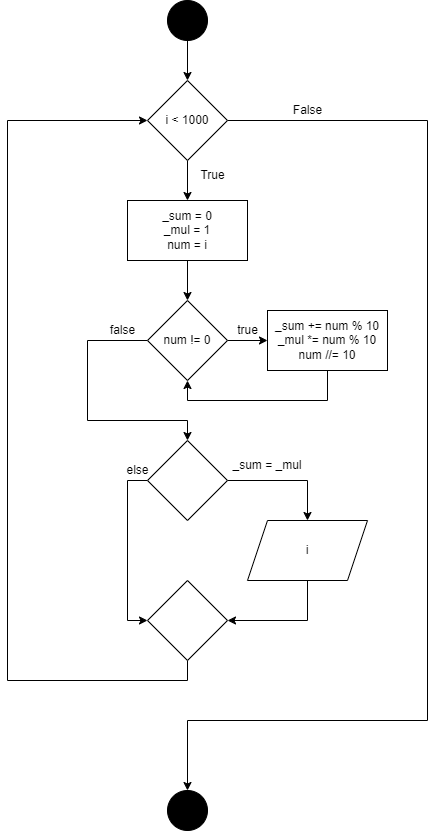

The diagram above was exported from draw.io. Its source (the exported page's mxGraphModel, read from the mxfile embedded in the PNG):
<mxGraphModel dx="524" dy="963" grid="1" gridSize="10" guides="1" tooltips="1" connect="1" arrows="1" fold="1" page="1" pageScale="1" pageWidth="827" pageHeight="1169" math="0" shadow="0">
  <root>
    <mxCell id="WIyWlLk6GJQsqaUBKTNV-0" />
    <mxCell id="WIyWlLk6GJQsqaUBKTNV-1" parent="WIyWlLk6GJQsqaUBKTNV-0" />
    <mxCell id="0JFagnll6QJUsAjFB5uT-9" style="edgeStyle=orthogonalEdgeStyle;rounded=0;orthogonalLoop=1;jettySize=auto;html=1;entryX=0.5;entryY=0;entryDx=0;entryDy=0;" edge="1" parent="WIyWlLk6GJQsqaUBKTNV-1" source="0JFagnll6QJUsAjFB5uT-0">
      <mxGeometry relative="1" as="geometry">
        <mxPoint x="380" y="120" as="targetPoint" />
      </mxGeometry>
    </mxCell>
    <mxCell id="0JFagnll6QJUsAjFB5uT-0" value="" style="ellipse;whiteSpace=wrap;html=1;aspect=fixed;fillColor=#000000;" vertex="1" parent="WIyWlLk6GJQsqaUBKTNV-1">
      <mxGeometry x="360" y="40" width="40" height="40" as="geometry" />
    </mxCell>
    <mxCell id="0JFagnll6QJUsAjFB5uT-82" value="" style="edgeStyle=orthogonalEdgeStyle;rounded=0;orthogonalLoop=1;jettySize=auto;html=1;" edge="1" parent="WIyWlLk6GJQsqaUBKTNV-1" source="0JFagnll6QJUsAjFB5uT-80" target="0JFagnll6QJUsAjFB5uT-81">
      <mxGeometry relative="1" as="geometry" />
    </mxCell>
    <mxCell id="0JFagnll6QJUsAjFB5uT-103" style="edgeStyle=orthogonalEdgeStyle;rounded=0;orthogonalLoop=1;jettySize=auto;html=1;entryX=0.5;entryY=0;entryDx=0;entryDy=0;" edge="1" parent="WIyWlLk6GJQsqaUBKTNV-1" source="0JFagnll6QJUsAjFB5uT-80" target="0JFagnll6QJUsAjFB5uT-104">
      <mxGeometry relative="1" as="geometry">
        <mxPoint x="600" y="815.6521739130435" as="targetPoint" />
        <Array as="points">
          <mxPoint x="620" y="160" />
          <mxPoint x="620" y="760" />
          <mxPoint x="380" y="760" />
        </Array>
      </mxGeometry>
    </mxCell>
    <mxCell id="0JFagnll6QJUsAjFB5uT-80" value="i &amp;lt; 1000" style="rhombus;whiteSpace=wrap;html=1;fillColor=#FFFFFF;" vertex="1" parent="WIyWlLk6GJQsqaUBKTNV-1">
      <mxGeometry x="340" y="120" width="80" height="80" as="geometry" />
    </mxCell>
    <mxCell id="0JFagnll6QJUsAjFB5uT-84" value="" style="edgeStyle=orthogonalEdgeStyle;rounded=0;orthogonalLoop=1;jettySize=auto;html=1;" edge="1" parent="WIyWlLk6GJQsqaUBKTNV-1" source="0JFagnll6QJUsAjFB5uT-81" target="0JFagnll6QJUsAjFB5uT-83">
      <mxGeometry relative="1" as="geometry" />
    </mxCell>
    <mxCell id="0JFagnll6QJUsAjFB5uT-81" value="_sum = 0&lt;br&gt;_mul = 1&lt;br&gt;num = i" style="rounded=0;whiteSpace=wrap;html=1;fillColor=#FFFFFF;" vertex="1" parent="WIyWlLk6GJQsqaUBKTNV-1">
      <mxGeometry x="320" y="240" width="120" height="60" as="geometry" />
    </mxCell>
    <mxCell id="0JFagnll6QJUsAjFB5uT-97" value="" style="edgeStyle=orthogonalEdgeStyle;rounded=0;orthogonalLoop=1;jettySize=auto;html=1;" edge="1" parent="WIyWlLk6GJQsqaUBKTNV-1" source="0JFagnll6QJUsAjFB5uT-83" target="0JFagnll6QJUsAjFB5uT-85">
      <mxGeometry relative="1" as="geometry" />
    </mxCell>
    <mxCell id="0JFagnll6QJUsAjFB5uT-100" style="edgeStyle=orthogonalEdgeStyle;rounded=0;orthogonalLoop=1;jettySize=auto;html=1;entryX=0.5;entryY=0;entryDx=0;entryDy=0;" edge="1" parent="WIyWlLk6GJQsqaUBKTNV-1" source="0JFagnll6QJUsAjFB5uT-83" target="0JFagnll6QJUsAjFB5uT-87">
      <mxGeometry relative="1" as="geometry">
        <Array as="points">
          <mxPoint x="280" y="380" />
          <mxPoint x="280" y="460" />
          <mxPoint x="380" y="460" />
        </Array>
      </mxGeometry>
    </mxCell>
    <mxCell id="0JFagnll6QJUsAjFB5uT-83" value="num != 0" style="rhombus;whiteSpace=wrap;html=1;fillColor=#FFFFFF;" vertex="1" parent="WIyWlLk6GJQsqaUBKTNV-1">
      <mxGeometry x="340" y="340" width="80" height="80" as="geometry" />
    </mxCell>
    <mxCell id="0JFagnll6QJUsAjFB5uT-98" style="edgeStyle=orthogonalEdgeStyle;rounded=0;orthogonalLoop=1;jettySize=auto;html=1;entryX=0.5;entryY=1;entryDx=0;entryDy=0;" edge="1" parent="WIyWlLk6GJQsqaUBKTNV-1" source="0JFagnll6QJUsAjFB5uT-85" target="0JFagnll6QJUsAjFB5uT-83">
      <mxGeometry relative="1" as="geometry">
        <Array as="points">
          <mxPoint x="520" y="440" />
          <mxPoint x="380" y="440" />
        </Array>
      </mxGeometry>
    </mxCell>
    <mxCell id="0JFagnll6QJUsAjFB5uT-85" value="_sum += num % 10&lt;br&gt;_mul *= num % 10&lt;br&gt;num //= 10" style="rounded=0;whiteSpace=wrap;html=1;fillColor=#FFFFFF;" vertex="1" parent="WIyWlLk6GJQsqaUBKTNV-1">
      <mxGeometry x="460" y="350" width="120" height="60" as="geometry" />
    </mxCell>
    <mxCell id="0JFagnll6QJUsAjFB5uT-90" value="" style="edgeStyle=orthogonalEdgeStyle;rounded=0;orthogonalLoop=1;jettySize=auto;html=1;" edge="1" parent="WIyWlLk6GJQsqaUBKTNV-1" source="0JFagnll6QJUsAjFB5uT-87" target="0JFagnll6QJUsAjFB5uT-89">
      <mxGeometry relative="1" as="geometry">
        <Array as="points">
          <mxPoint x="500" y="520" />
        </Array>
      </mxGeometry>
    </mxCell>
    <mxCell id="0JFagnll6QJUsAjFB5uT-94" style="edgeStyle=orthogonalEdgeStyle;rounded=0;orthogonalLoop=1;jettySize=auto;html=1;entryX=0;entryY=0.5;entryDx=0;entryDy=0;" edge="1" parent="WIyWlLk6GJQsqaUBKTNV-1" source="0JFagnll6QJUsAjFB5uT-87" target="0JFagnll6QJUsAjFB5uT-92">
      <mxGeometry relative="1" as="geometry">
        <Array as="points">
          <mxPoint x="320" y="520" />
          <mxPoint x="320" y="660" />
        </Array>
      </mxGeometry>
    </mxCell>
    <mxCell id="0JFagnll6QJUsAjFB5uT-87" value="" style="rhombus;whiteSpace=wrap;html=1;fillColor=#FFFFFF;rounded=0;" vertex="1" parent="WIyWlLk6GJQsqaUBKTNV-1">
      <mxGeometry x="340" y="480" width="80" height="80" as="geometry" />
    </mxCell>
    <mxCell id="0JFagnll6QJUsAjFB5uT-93" value="" style="edgeStyle=orthogonalEdgeStyle;rounded=0;orthogonalLoop=1;jettySize=auto;html=1;" edge="1" parent="WIyWlLk6GJQsqaUBKTNV-1" source="0JFagnll6QJUsAjFB5uT-89" target="0JFagnll6QJUsAjFB5uT-92">
      <mxGeometry relative="1" as="geometry">
        <Array as="points">
          <mxPoint x="500" y="660" />
        </Array>
      </mxGeometry>
    </mxCell>
    <mxCell id="0JFagnll6QJUsAjFB5uT-89" value="i" style="shape=parallelogram;perimeter=parallelogramPerimeter;whiteSpace=wrap;html=1;fixedSize=1;fillColor=#FFFFFF;" vertex="1" parent="WIyWlLk6GJQsqaUBKTNV-1">
      <mxGeometry x="440" y="560" width="120" height="60" as="geometry" />
    </mxCell>
    <mxCell id="0JFagnll6QJUsAjFB5uT-91" value="_sum = _mul" style="text;html=1;strokeColor=none;fillColor=none;align=center;verticalAlign=middle;whiteSpace=wrap;rounded=0;" vertex="1" parent="WIyWlLk6GJQsqaUBKTNV-1">
      <mxGeometry x="420" y="490" width="80" height="30" as="geometry" />
    </mxCell>
    <mxCell id="0JFagnll6QJUsAjFB5uT-95" style="edgeStyle=orthogonalEdgeStyle;rounded=0;orthogonalLoop=1;jettySize=auto;html=1;entryX=0;entryY=0.5;entryDx=0;entryDy=0;" edge="1" parent="WIyWlLk6GJQsqaUBKTNV-1" source="0JFagnll6QJUsAjFB5uT-92" target="0JFagnll6QJUsAjFB5uT-80">
      <mxGeometry relative="1" as="geometry">
        <Array as="points">
          <mxPoint x="380" y="720" />
          <mxPoint x="200" y="720" />
          <mxPoint x="200" y="160" />
        </Array>
      </mxGeometry>
    </mxCell>
    <mxCell id="0JFagnll6QJUsAjFB5uT-92" value="" style="rhombus;whiteSpace=wrap;html=1;fillColor=#FFFFFF;" vertex="1" parent="WIyWlLk6GJQsqaUBKTNV-1">
      <mxGeometry x="340" y="620" width="80" height="80" as="geometry" />
    </mxCell>
    <mxCell id="0JFagnll6QJUsAjFB5uT-96" value="else" style="text;html=1;align=center;verticalAlign=middle;resizable=0;points=[];autosize=1;strokeColor=none;fillColor=none;" vertex="1" parent="WIyWlLk6GJQsqaUBKTNV-1">
      <mxGeometry x="305" y="495" width="50" height="30" as="geometry" />
    </mxCell>
    <mxCell id="0JFagnll6QJUsAjFB5uT-99" value="true" style="text;html=1;align=center;verticalAlign=middle;resizable=0;points=[];autosize=1;strokeColor=none;fillColor=none;" vertex="1" parent="WIyWlLk6GJQsqaUBKTNV-1">
      <mxGeometry x="420" y="355" width="40" height="30" as="geometry" />
    </mxCell>
    <mxCell id="0JFagnll6QJUsAjFB5uT-101" value="false" style="text;html=1;align=center;verticalAlign=middle;resizable=0;points=[];autosize=1;strokeColor=none;fillColor=none;" vertex="1" parent="WIyWlLk6GJQsqaUBKTNV-1">
      <mxGeometry x="290" y="355" width="50" height="30" as="geometry" />
    </mxCell>
    <mxCell id="0JFagnll6QJUsAjFB5uT-104" value="" style="ellipse;whiteSpace=wrap;html=1;aspect=fixed;fillColor=#000000;" vertex="1" parent="WIyWlLk6GJQsqaUBKTNV-1">
      <mxGeometry x="360" y="830" width="40" height="40" as="geometry" />
    </mxCell>
    <mxCell id="0JFagnll6QJUsAjFB5uT-105" value="True" style="text;html=1;align=center;verticalAlign=middle;resizable=0;points=[];autosize=1;strokeColor=none;fillColor=none;" vertex="1" parent="WIyWlLk6GJQsqaUBKTNV-1">
      <mxGeometry x="380" y="200" width="50" height="30" as="geometry" />
    </mxCell>
    <mxCell id="0JFagnll6QJUsAjFB5uT-106" value="False" style="text;html=1;align=center;verticalAlign=middle;resizable=0;points=[];autosize=1;strokeColor=none;fillColor=none;" vertex="1" parent="WIyWlLk6GJQsqaUBKTNV-1">
      <mxGeometry x="475" y="135" width="50" height="30" as="geometry" />
    </mxCell>
  </root>
</mxGraphModel>